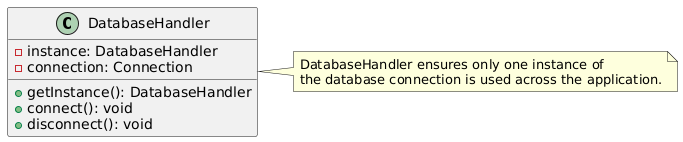

The diagram above was rendered by PlantUML. Its source (embedded in the PNG):
@startuml
class DatabaseHandler {
    - instance: DatabaseHandler
    - connection: Connection
    + getInstance(): DatabaseHandler
    + connect(): void
    + disconnect(): void
}

note right of DatabaseHandler
DatabaseHandler ensures only one instance of
the database connection is used across the application.
end note
@enduml